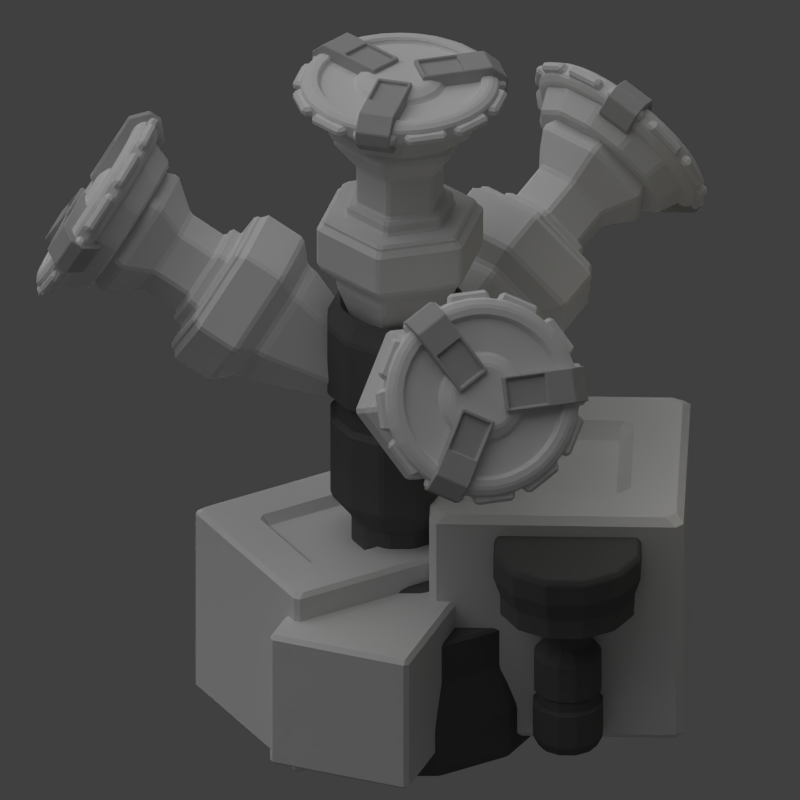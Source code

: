 # Source: small_shield_module.blend  (saved by Blender 2.69.0; exported with 4.5.12 LTS)
import bpy
from mathutils import Matrix  # noqa: F401  (used for matrix-valued properties, if any)

bpy.ops.wm.read_factory_settings(use_empty=True)
scene = bpy.context.scene
scene.name = 'Scene'

# ---- collections
col_collection_1 = bpy.data.collections.new('Collection 1'); scene.collection.children.link(col_collection_1)
col_group = bpy.data.collections.new('Group')  # instanced only; not linked into the scene

# ---- materials (node trees are filled in below, after node groups)
mat_material_002 = bpy.data.materials.new('Material.002')
mat_material_002.alpha_threshold = 0.0
mat_material_002.use_transparent_shadow = False
mat_material_002.diffuse_color = (0.1282, 0.1282, 0.1282, 1.0)
mat_material_002.roughness = 0.5
mat_material_002.line_color = (0.0, 0.0, 0.0, 1.0)
mat_material = bpy.data.materials.new('Material')
mat_material.alpha_threshold = 0.0
mat_material.use_transparent_shadow = False
mat_material.roughness = 0.5
mat_material.line_color = (0.0, 0.0, 0.0, 1.0)
mat_material_001 = bpy.data.materials.new('Material.001')
mat_material_001.alpha_threshold = 0.0
mat_material_001.use_transparent_shadow = False
mat_material_001.diffuse_color = (0.477, 0.477, 0.477, 1.0)
mat_material_001.roughness = 0.5
mat_material_001.line_color = (0.0, 0.0, 0.0, 1.0)

# ---- material node trees

# ---- world
world_world = bpy.data.worlds.new('World'); scene.world = world_world
world_world.color = (0.05088, 0.05088, 0.05088)
world_world.use_sun_shadow = False
world_world.sun_shadow_jitter_overblur = 0.0
world_world.cycles.sampling_method = 'MANUAL'
world_world.cycles.sample_map_resolution = 256

# ---- cameras
cam_camera = bpy.data.cameras.new('Camera')
cam_camera.type = 'ORTHO'
cam_camera.clip_end = 100.0
cam_camera.lens = 35.0
cam_camera.sensor_width = 32.0
cam_camera.sensor_height = 18.0
cam_camera.ortho_scale = 8.0
cam_camera.dof.focus_distance = 0.0
cam_camera.dof.aperture_fstop = 128.0

# ---- lights
light_lamp_001 = bpy.data.lights.new('Lamp.001', 'POINT')
light_lamp_001.color = (1.0, 0.1796, 0.1031)
light_lamp_001.transmission_factor = 0.0
light_lamp_001.cutoff_distance = 30.0
light_lamp_001.shadow_buffer_clip_start = 1.001
light_lamp_001.shadow_soft_size = 1.0
light_lamp_001.shadow_maximum_resolution = 0.006
light_lamp_001.use_absolute_resolution = True
light_lamp_001.cycles.use_multiple_importance_sampling = False
light_sun = bpy.data.lights.new('Sun', 'SUN')
light_sun.transmission_factor = 0.0
light_sun.angle = 1.571
light_sun.energy = 1.0
light_sun.shadow_buffer_clip_start = 0.5
light_sun.shadow_soft_size = 1.0
light_sun.shadow_cascade_max_distance = 1000.0
light_sun.cycles.use_multiple_importance_sampling = False
light_lamp = bpy.data.lights.new('Lamp', 'POINT')
light_lamp.color = (1.0, 0.9123, 0.6133)
light_lamp.transmission_factor = 0.0
light_lamp.cutoff_distance = 30.0
light_lamp.shadow_buffer_clip_start = 1.001
light_lamp.shadow_soft_size = 1.0
light_lamp.shadow_maximum_resolution = 0.006
light_lamp.use_absolute_resolution = True
light_lamp.cycles.use_multiple_importance_sampling = False

# ---- meshes
me_cylinder_004 = bpy.data.meshes.new('Cylinder.004')
me_cylinder_004.from_pydata([(0.0, 1.0, -0.04618), (0.0, 1.0, 1.0), (0.5, 0.866, -0.04618), (0.5, 0.866, 1.0), (0.866, 0.5, -0.04618), (0.866, 0.5, 1.0), (1.0, -4.371e-08, -0.04618), (1.0, -4.371e-08, 1.0), (0.866, -0.5, -0.04618), (0.866, -0.5, 1.0), (0.5, -0.866, -0.04618), (0.5, -0.866, 1.0), (1.51e-07, -1.0, -0.04618), (1.51e-07, -1.0, 1.0), (-0.5, -0.866, -0.04618), (-0.5, -0.866, 1.0), (-0.866, -0.5, -0.04618), (-0.866, -0.5, 1.0), (-1.0, -4.649e-07, -0.04618), (-1.0, -4.649e-07, 1.0), (-0.866, 0.5, -0.04618), (-0.866, 0.5, 1.0), (-0.5, 0.866, -0.04618), (-0.5, 0.866, 1.0), (9.022e-09, 0.84, 1.318), (0.42, 0.7274, 1.318), (0.7274, 0.42, 1.318), (0.84, -5.897e-08, 1.318), (0.7274, -0.42, 1.318), (0.42, -0.7274, 1.318), (1.359e-07, -0.84, 1.318), (-0.42, -0.7274, 1.318), (-0.7274, -0.42, 1.318), (-0.84, -4.128e-07, 1.318), (-0.7274, 0.42, 1.318), (-0.42, 0.7274, 1.318), (2.951e-09, 0.6268, 0.9823), (0.3134, 0.5428, 0.9823), (0.5428, 0.3134, 0.9823), (0.6268, -8.182e-08, 0.9823), (0.5428, -0.3134, 0.9823), (0.3134, -0.5428, 0.9823), (9.759e-08, -0.6268, 0.9823), (-0.3134, -0.5428, 0.9823), (-0.5428, -0.3134, 0.9823), (-0.6268, -3.458e-07, 0.9823), (-0.5428, 0.3134, 0.9823), (-0.3134, 0.5428, 0.9823), (-6.174e-09, 0.3064, 0.9823), (0.1532, 0.2654, 0.9823), (0.2654, 0.1532, 0.9823), (0.3064, -1.162e-07, 0.9823), (0.2654, -0.1532, 0.9823), (0.1532, -0.2654, 0.9823), (4.01e-08, -0.3064, 0.9823), (-0.1532, -0.2654, 0.9823), (-0.2654, -0.1532, 0.9823), (-0.3064, -2.452e-07, 0.9823), (-0.2654, 0.1532, 0.9823), (-0.1532, 0.2654, 0.9823), (-1.645e-08, 0.3064, 1.177), (0.1532, 0.2654, 1.177), (0.2654, 0.1532, 1.177), (0.3064, -1.162e-07, 1.177), (0.2654, -0.1532, 1.177), (0.1532, -0.2654, 1.177), (2.982e-08, -0.3064, 1.177), (-0.1532, -0.2654, 1.177), (-0.2654, -0.1532, 1.177), (-0.3064, -2.452e-07, 1.177), (-0.2654, 0.1532, 1.177), (-0.1532, 0.2654, 1.177), (-1.153e-09, 0.8839, -0.04618), (0.442, 0.7655, -0.04618), (0.7655, 0.442, -0.04618), (0.8839, -5.478e-08, -0.04618), (0.7655, -0.442, -0.04618), (0.442, -0.7655, -0.04618), (1.323e-07, -0.8839, -0.04618), (-0.442, -0.7655, -0.04618), (-0.7655, -0.442, -0.04618), (-0.8839, -4.271e-07, -0.04618), (-0.7655, 0.442, -0.04618), (-0.442, 0.7655, -0.04618), (-1.743e-09, 0.8839, -0.4171), (0.442, 0.7655, -0.4171), (0.7655, 0.442, -0.4171), (0.8839, -5.478e-08, -0.4171), (0.7655, -0.442, -0.4171), (0.442, -0.7655, -0.4171), (1.317e-07, -0.8839, -0.4171), (-0.442, -0.7655, -0.4171), (-0.7655, -0.442, -0.4171), (-0.8839, -4.271e-07, -0.4171), (-0.7655, 0.442, -0.4171), (-0.442, 0.7655, -0.4171), (4.26e-10, 0.9589, -0.4171), (0.4794, 0.8304, -0.4171), (0.8304, 0.4794, -0.4171), (0.9589, -4.637e-08, -0.4171), (0.8304, -0.4794, -0.4171), (0.4794, -0.8304, -0.4171), (1.452e-07, -0.9589, -0.4171), (-0.4794, -0.8304, -0.4171), (-0.8304, -0.4794, -0.4171), (-0.9589, -4.502e-07, -0.4171), (-0.8304, 0.4794, -0.4171), (-0.4794, 0.8304, -0.4171), (-5.776e-09, 0.9589, -1.565), (0.4794, 0.8304, -1.565), (0.8304, 0.4794, -1.565), (0.9589, -4.637e-08, -1.565), (0.8304, -0.4794, -1.565), (0.4794, -0.8304, -1.565), (1.39e-07, -0.9589, -1.565), (-0.4794, -0.8304, -1.565), (-0.8304, -0.4794, -1.565), (-0.9589, -4.502e-07, -1.565), (-0.8304, 0.4794, -1.565), (-0.4794, 0.8304, -1.565), (-2.273e-08, 0.6676, -1.936), (0.3338, 0.5782, -1.936), (0.5782, 0.3338, -1.936), (0.6676, -7.604e-08, -1.936), (0.5782, -0.3338, -1.936), (0.3338, -0.5782, -1.936), (7.808e-08, -0.6676, -1.936), (-0.3338, -0.5782, -1.936), (-0.5782, -0.3338, -1.936), (-0.6676, -3.572e-07, -1.936), (-0.5782, 0.3338, -1.936), (-0.3338, 0.5782, -1.936), (-2.273e-08, 0.6676, -2.519), (0.3338, 0.5782, -2.519), (0.5782, 0.3338, -2.519), (0.6676, -7.604e-08, -2.519), (0.5782, -0.3338, -2.519), (0.3338, -0.5782, -2.519), (7.808e-08, -0.6676, -2.519), (-0.3338, -0.5782, -2.519), (-0.5782, -0.3338, -2.519), (-0.6676, -3.572e-07, -2.519), (-0.5782, 0.3338, -2.519), (-0.3338, 0.5782, -2.519), (-1.436e-08, 1.131, -2.519), (0.5657, 0.9798, -2.519), (0.9798, 0.5657, -2.519), (1.131, -3.225e-08, -2.519), (0.9798, -0.5657, -2.519), (0.5657, -0.9798, -2.519), (1.565e-07, -1.131, -2.519), (-0.5657, -0.9798, -2.519), (-0.9798, -0.5657, -2.519), (-1.131, -5.088e-07, -2.519), (-0.9798, 0.5657, -2.519), (-0.5657, 0.9798, -2.519), (6.214e-09, 1.292, -2.749), (0.6458, 1.119, -2.749), (1.119, 0.6458, -2.749), (1.292, -1.781e-08, -2.749), (1.119, -0.6458, -2.749), (0.6458, -1.119, -2.749), (2.013e-07, -1.292, -2.749), (-0.6458, -1.119, -2.749), (-1.119, -0.6458, -2.749), (-1.292, -5.619e-07, -2.749), (-1.119, 0.6458, -2.749), (-0.6458, 1.119, -2.749), (7.453e-10, 1.292, -2.978), (0.6458, 1.119, -2.978), (1.119, 0.6458, -2.978), (1.292, -1.781e-08, -2.978), (1.119, -0.6458, -2.978), (0.6458, -1.119, -2.978), (1.958e-07, -1.292, -2.978), (-0.6458, -1.119, -2.978), (-1.119, -0.6458, -2.978), (-1.292, -5.619e-07, -2.978), (-1.119, 0.6458, -2.978), (-0.6458, 1.119, -2.978), (2.735e-08, 1.912, -2.978), (0.9561, 1.656, -2.978), (1.656, 0.9561, -2.978), (1.912, 3.567e-08, -2.978), (1.656, -0.9561, -2.978), (0.9561, -1.656, -2.978), (3.161e-07, -1.912, -2.978), (-0.9561, -1.656, -2.978), (-1.656, -0.9561, -2.978), (-1.912, -7.698e-07, -2.978), (-1.656, 0.9561, -2.978), (-0.9561, 1.656, -2.978), (2.735e-08, 1.912, -3.579), (0.9561, 1.656, -3.579), (1.656, 0.9561, -3.579), (1.912, 3.567e-08, -3.579), (1.656, -0.9561, -3.579), (0.9561, -1.656, -3.579), (3.161e-07, -1.912, -3.579), (-0.9561, -1.656, -3.579), (-1.656, -0.9561, -3.579), (-1.912, -7.698e-07, -3.579), (-1.656, 0.9561, -3.579), (-0.9561, 1.656, -3.579), (-1.48e-08, 2.108, -4.162), (1.054, 1.826, -4.162), (1.826, 1.054, -4.162), (2.108, 5.053e-08, -4.162), (1.826, -1.054, -4.162), (1.054, -1.826, -4.162), (3.035e-07, -2.108, -4.162), (-1.054, -1.826, -4.162), (-1.826, -1.054, -4.162), (-2.108, -8.375e-07, -4.162), (-1.826, 1.054, -4.162), (-1.054, 1.826, -4.162), (-1.48e-08, 2.108, -4.78), (1.054, 1.826, -4.78), (1.826, 1.054, -4.78), (2.108, 5.053e-08, -4.78), (1.826, -1.054, -4.78), (1.054, -1.826, -4.78), (3.035e-07, -2.108, -4.78), (-1.054, -1.826, -4.78), (-1.826, -1.054, -4.78), (-2.108, -8.375e-07, -4.78), (-1.826, 1.054, -4.78), (-1.054, 1.826, -4.78), (-4.158e-08, 2.004, -4.939), (1.002, 1.736, -4.939), (1.736, 1.002, -4.939), (2.004, 4.166e-08, -4.939), (1.736, -1.002, -4.939), (1.002, -1.736, -4.939), (2.61e-07, -2.004, -4.939), (-1.002, -1.736, -4.939), (-1.736, -1.002, -4.939), (-2.004, -8.025e-07, -4.939), (-1.736, 1.002, -4.939), (-1.002, 1.736, -4.939)], [], [(0, 1, 3, 2), (2, 3, 5, 4), (4, 5, 7, 6), (6, 7, 9, 8), (8, 9, 11, 10), (10, 11, 13, 12), (12, 13, 15, 14), (14, 15, 17, 16), (16, 17, 19, 18), (18, 19, 21, 20), (1, 23, 35, 24), (22, 23, 1, 0), (20, 21, 23, 22), (22, 0, 72, 83), (24, 35, 47, 36), (23, 21, 34, 35), (21, 19, 33, 34), (19, 17, 32, 33), (17, 15, 31, 32), (15, 13, 30, 31), (13, 11, 29, 30), (11, 9, 28, 29), (9, 7, 27, 28), (7, 5, 26, 27), (5, 3, 25, 26), (3, 1, 24, 25), (36, 47, 59, 48), (35, 34, 46, 47), (34, 33, 45, 46), (33, 32, 44, 45), (32, 31, 43, 44), (31, 30, 42, 43), (30, 29, 41, 42), (29, 28, 40, 41), (28, 27, 39, 40), (27, 26, 38, 39), (26, 25, 37, 38), (25, 24, 36, 37), (48, 59, 71, 60), (47, 46, 58, 59), (46, 45, 57, 58), (45, 44, 56, 57), (44, 43, 55, 56), (43, 42, 54, 55), (42, 41, 53, 54), (41, 40, 52, 53), (40, 39, 51, 52), (39, 38, 50, 51), (38, 37, 49, 50), (37, 36, 48, 49), (61, 60, 71, 70, 69, 68, 67, 66, 65, 64, 63, 62), (59, 58, 70, 71), (58, 57, 69, 70), (57, 56, 68, 69), (56, 55, 67, 68), (55, 54, 66, 67), (54, 53, 65, 66), (53, 52, 64, 65), (52, 51, 63, 64), (51, 50, 62, 63), (50, 49, 61, 62), (49, 48, 60, 61), (83, 72, 84, 95), (20, 22, 83, 82), (18, 20, 82, 81), (16, 18, 81, 80), (14, 16, 80, 79), (12, 14, 79, 78), (10, 12, 78, 77), (8, 10, 77, 76), (6, 8, 76, 75), (4, 6, 75, 74), (2, 4, 74, 73), (0, 2, 73, 72), (95, 84, 96, 107), (82, 83, 95, 94), (81, 82, 94, 93), (80, 81, 93, 92), (79, 80, 92, 91), (78, 79, 91, 90), (77, 78, 90, 89), (76, 77, 89, 88), (75, 76, 88, 87), (74, 75, 87, 86), (73, 74, 86, 85), (72, 73, 85, 84), (107, 96, 108, 119), (94, 95, 107, 106), (93, 94, 106, 105), (92, 93, 105, 104), (91, 92, 104, 103), (90, 91, 103, 102), (89, 90, 102, 101), (88, 89, 101, 100), (87, 88, 100, 99), (86, 87, 99, 98), (85, 86, 98, 97), (84, 85, 97, 96), (119, 108, 120, 131), (106, 107, 119, 118), (105, 106, 118, 117), (104, 105, 117, 116), (103, 104, 116, 115), (102, 103, 115, 114), (101, 102, 114, 113), (100, 101, 113, 112), (99, 100, 112, 111), (98, 99, 111, 110), (97, 98, 110, 109), (96, 97, 109, 108), (131, 120, 132, 143), (118, 119, 131, 130), (117, 118, 130, 129), (116, 117, 129, 128), (115, 116, 128, 127), (114, 115, 127, 126), (113, 114, 126, 125), (112, 113, 125, 124), (111, 112, 124, 123), (110, 111, 123, 122), (109, 110, 122, 121), (108, 109, 121, 120), (143, 132, 144, 155), (130, 131, 143, 142), (129, 130, 142, 141), (128, 129, 141, 140), (127, 128, 140, 139), (126, 127, 139, 138), (125, 126, 138, 137), (124, 125, 137, 136), (123, 124, 136, 135), (122, 123, 135, 134), (121, 122, 134, 133), (120, 121, 133, 132), (155, 144, 156, 167), (142, 143, 155, 154), (141, 142, 154, 153), (140, 141, 153, 152), (139, 140, 152, 151), (138, 139, 151, 150), (137, 138, 150, 149), (136, 137, 149, 148), (135, 136, 148, 147), (134, 135, 147, 146), (133, 134, 146, 145), (132, 133, 145, 144), (167, 156, 168, 179), (154, 155, 167, 166), (153, 154, 166, 165), (152, 153, 165, 164), (151, 152, 164, 163), (150, 151, 163, 162), (149, 150, 162, 161), (148, 149, 161, 160), (147, 148, 160, 159), (146, 147, 159, 158), (145, 146, 158, 157), (144, 145, 157, 156), (179, 168, 180, 191), (166, 167, 179, 178), (165, 166, 178, 177), (164, 165, 177, 176), (163, 164, 176, 175), (162, 163, 175, 174), (161, 162, 174, 173), (160, 161, 173, 172), (159, 160, 172, 171), (158, 159, 171, 170), (157, 158, 170, 169), (156, 157, 169, 168), (191, 180, 192, 203), (178, 179, 191, 190), (177, 178, 190, 189), (176, 177, 189, 188), (175, 176, 188, 187), (174, 175, 187, 186), (173, 174, 186, 185), (172, 173, 185, 184), (171, 172, 184, 183), (170, 171, 183, 182), (169, 170, 182, 181), (168, 169, 181, 180), (203, 192, 204, 215), (190, 191, 203, 202), (189, 190, 202, 201), (188, 189, 201, 200), (187, 188, 200, 199), (186, 187, 199, 198), (185, 186, 198, 197), (184, 185, 197, 196), (183, 184, 196, 195), (182, 183, 195, 194), (181, 182, 194, 193), (180, 181, 193, 192), (215, 204, 216, 227), (202, 203, 215, 214), (201, 202, 214, 213), (200, 201, 213, 212), (199, 200, 212, 211), (198, 199, 211, 210), (197, 198, 210, 209), (196, 197, 209, 208), (195, 196, 208, 207), (194, 195, 207, 206), (193, 194, 206, 205), (192, 193, 205, 204), (227, 216, 228, 239), (214, 215, 227, 226), (213, 214, 226, 225), (212, 213, 225, 224), (211, 212, 224, 223), (210, 211, 223, 222), (209, 210, 222, 221), (208, 209, 221, 220), (207, 208, 220, 219), (206, 207, 219, 218), (205, 206, 218, 217), (204, 205, 217, 216), (228, 229, 230, 231, 232, 233, 234, 235, 236, 237, 238, 239), (226, 227, 239, 238), (225, 226, 238, 237), (224, 225, 237, 236), (223, 224, 236, 235), (222, 223, 235, 234), (221, 222, 234, 233), (220, 221, 233, 232), (219, 220, 232, 231), (218, 219, 231, 230), (217, 218, 230, 229), (216, 217, 229, 228)])
me_cylinder_004.materials.append(mat_material_002)
me_cylinder_004.use_remesh_preserve_volume = False
me_cylinder_004.use_remesh_preserve_attributes = False
me_cylinder_004.use_mirror_vertex_groups = False
me_cylinder_004.update()
me_cube_007 = bpy.data.meshes.new('Cube.007')
me_cube_007.from_pydata([(-0.5085, -0.9178, -3.288), (1.343, 0.8264, -3.288), (3.087, -1.025, -3.288), (1.236, -2.769, -3.288), (-0.5085, -0.9178, -0.7439), (1.343, 0.8264, -0.7439), (3.087, -1.025, -0.7439), (1.236, -2.769, -0.7439), (0.3673, -0.9439, -0.7439), (1.317, -0.04938, -0.7439), (2.212, -0.999, -0.7439), (1.262, -1.894, -0.7439), (0.3673, -0.9439, -0.8919), (1.317, -0.04938, -0.8919), (2.212, -0.999, -0.8919), (1.262, -1.894, -0.8919)], [], [(4, 5, 1, 0), (5, 6, 2, 1), (6, 7, 3, 2), (7, 4, 0, 3), (0, 1, 2, 3), (4, 7, 11, 8), (8, 11, 15, 12), (7, 6, 10, 11), (6, 5, 9, 10), (5, 4, 8, 9), (15, 14, 13, 12), (11, 10, 14, 15), (10, 9, 13, 14), (9, 8, 12, 13)])
me_cube_007.materials.append(mat_material)
me_cube_007.use_remesh_preserve_volume = False
me_cube_007.use_remesh_preserve_attributes = False
me_cube_007.use_mirror_vertex_groups = False
me_cube_007.update()
me_cube_006 = bpy.data.meshes.new('Cube.006')
me_cube_006.from_pydata([(-1.531, -1.637, -2.936), (-2.131, -0.2703, -2.936), (-0.7649, 0.3294, -2.936), (-0.1651, -1.037, -2.936), (-1.531, -1.637, -1.444), (-2.131, -0.2703, -1.444), (-0.7649, 0.3294, -1.444), (-0.1651, -1.037, -1.444), (-1.752, -0.2847, -3.202), (-1.22, 1.702, -3.202), (0.7671, 1.169, -3.202), (0.2341, -0.8177, -3.202), (-1.752, -0.2847, -1.145), (-1.22, 1.702, -1.145), (0.7671, 1.169, -1.145), (0.2341, -0.8177, -1.145), (-1.128, 0.07559, -1.145), (-0.8592, 1.077, -1.145), (0.1425, 0.8086, -1.145), (-0.1262, -0.1931, -1.145), (-1.128, 0.07559, -1.234), (-0.8592, 1.077, -1.234), (0.1425, 0.8086, -1.234), (-0.1262, -0.1931, -1.234)], [], [(4, 5, 1, 0), (5, 6, 2, 1), (6, 7, 3, 2), (7, 4, 0, 3), (0, 1, 2, 3), (7, 6, 5, 4), (12, 13, 9, 8), (13, 14, 10, 9), (14, 15, 11, 10), (15, 12, 8, 11), (8, 9, 10, 11), (12, 15, 19, 16), (16, 19, 23, 20), (15, 14, 18, 19), (14, 13, 17, 18), (13, 12, 16, 17), (23, 22, 21, 20), (19, 18, 22, 23), (18, 17, 21, 22), (17, 16, 20, 21)])
me_cube_006.materials.append(mat_material)
me_cube_006.use_remesh_preserve_volume = False
me_cube_006.use_remesh_preserve_attributes = False
me_cube_006.use_mirror_vertex_groups = False
me_cube_006.update()
me_cylinder_002 = bpy.data.meshes.new('Cylinder.002')
me_cylinder_002.from_pydata([(0.0, 0.7121, -0.5153), (0.0, 0.6277, -0.3127), (0.6167, 0.3561, -0.5153), (0.5436, 0.3139, -0.3127), (0.6167, -0.3561, -0.5153), (0.5436, -0.3139, -0.3127), (-6.225e-08, -0.7121, -0.5153), (-5.488e-08, -0.6277, -0.3127), (-0.6167, -0.3561, -0.5153), (-0.5436, -0.3139, -0.3127), (-0.6167, 0.3561, -0.5153), (-0.5436, 0.3139, -0.3127), (-7.071e-09, 0.4587, -0.8322), (0.3972, 0.2293, -0.8322), (0.3972, -0.2293, -0.8322), (-4.717e-08, -0.4587, -0.8322), (-0.3972, -0.2293, -0.8322), (-0.3972, 0.2293, -0.8322), (-7.071e-09, 0.4587, -1.251), (0.3972, 0.2293, -1.251), (0.3972, -0.2293, -1.251), (-4.717e-08, -0.4587, -1.251), (-0.3972, -0.2293, -1.251), (-0.3972, 0.2293, -1.251), (1.729e-10, 0.5604, -1.251), (0.4853, 0.2802, -1.251), (0.4853, -0.2802, -1.251), (-4.882e-08, -0.5604, -1.251), (-0.4853, -0.2802, -1.251), (-0.4853, 0.2802, -1.251), (9.881e-09, 0.5604, -1.384), (0.4853, 0.2802, -1.384), (0.4853, -0.2802, -1.384), (-3.911e-08, -0.5604, -1.384), (-0.4853, -0.2802, -1.384), (-0.4853, 0.2802, -1.384), (3.571e-08, 0.8034, -1.384), (0.6957, 0.4017, -1.384), (0.6957, -0.4017, -1.384), (-3.453e-08, -0.8034, -1.384), (-0.6957, -0.4017, -1.384), (-0.6957, 0.4017, -1.384), (2.408e-08, 0.8034, -1.466), (0.6957, 0.4017, -1.466), (0.6957, -0.4017, -1.466), (-4.615e-08, -0.8034, -1.466), (-0.6957, -0.4017, -1.466), (-0.6957, 0.4017, -1.466), (2.931e-08, 0.8692, -1.466), (0.7528, 0.4346, -1.466), (0.7528, -0.4346, -1.466), (-4.668e-08, -0.8692, -1.466), (-0.7528, -0.4346, -1.466), (-0.7528, 0.4346, -1.466), (5.662e-08, 0.8692, -1.916), (0.7528, 0.4346, -1.916), (0.7528, -0.4346, -1.916), (-1.937e-08, -0.8692, -1.916), (-0.7528, -0.4346, -1.916), (-0.7528, 0.4346, -1.916), (4.251e-08, 0.6648, -2.1), (0.5758, 0.3324, -2.1), (0.5758, -0.3324, -2.1), (-1.561e-08, -0.6648, -2.1), (-0.5758, -0.3324, -2.1), (-0.5758, 0.3324, -2.1), (5.1e-08, 0.6648, -2.181), (0.5758, 0.3324, -2.181), (0.5758, -0.3324, -2.181), (-7.123e-09, -0.6648, -2.181), (-0.5758, -0.3324, -2.181), (-0.5758, 0.3324, -2.181), (-5.455e-09, 0.2512, -3.285), (0.2175, 0.1256, -3.285), (0.2175, -0.1256, -3.285), (-2.741e-08, -0.2512, -3.285), (-0.2175, -0.1256, -3.285), (-0.2175, 0.1256, -3.285)], [], [(0, 1, 3, 2), (2, 3, 5, 4), (4, 5, 7, 6), (6, 7, 9, 8), (3, 1, 11, 9, 7, 5), (10, 11, 1, 0), (8, 9, 11, 10), (10, 0, 12, 17), (17, 12, 18, 23), (8, 10, 17, 16), (6, 8, 16, 15), (4, 6, 15, 14), (2, 4, 14, 13), (0, 2, 13, 12), (23, 18, 24, 29), (16, 17, 23, 22), (15, 16, 22, 21), (14, 15, 21, 20), (13, 14, 20, 19), (12, 13, 19, 18), (29, 24, 30, 35), (22, 23, 29, 28), (21, 22, 28, 27), (20, 21, 27, 26), (19, 20, 26, 25), (18, 19, 25, 24), (35, 30, 36, 41), (28, 29, 35, 34), (27, 28, 34, 33), (26, 27, 33, 32), (25, 26, 32, 31), (24, 25, 31, 30), (41, 36, 42, 47), (34, 35, 41, 40), (33, 34, 40, 39), (32, 33, 39, 38), (31, 32, 38, 37), (30, 31, 37, 36), (47, 42, 48, 53), (40, 41, 47, 46), (39, 40, 46, 45), (38, 39, 45, 44), (37, 38, 44, 43), (36, 37, 43, 42), (53, 48, 54, 59), (46, 47, 53, 52), (45, 46, 52, 51), (44, 45, 51, 50), (43, 44, 50, 49), (42, 43, 49, 48), (59, 54, 60, 65), (52, 53, 59, 58), (51, 52, 58, 57), (50, 51, 57, 56), (49, 50, 56, 55), (48, 49, 55, 54), (65, 60, 66, 71), (58, 59, 65, 64), (57, 58, 64, 63), (56, 57, 63, 62), (55, 56, 62, 61), (54, 55, 61, 60), (71, 66, 72, 77), (64, 65, 71, 70), (63, 64, 70, 69), (62, 63, 69, 68), (61, 62, 68, 67), (60, 61, 67, 66), (72, 73, 74, 75, 76, 77), (70, 71, 77, 76), (69, 70, 76, 75), (68, 69, 75, 74), (67, 68, 74, 73), (66, 67, 73, 72)])
me_cylinder_002.use_remesh_preserve_volume = False
me_cylinder_002.use_remesh_preserve_attributes = False
me_cylinder_002.use_mirror_vertex_groups = False
me_cylinder_002.update()
me_cylinder_001 = bpy.data.meshes.new('Cylinder.001')
me_cylinder_001.from_pydata([(-2.426e-09, 0.9186, -0.05766), (-2.426e-09, 0.9186, 0.05766), (0.4593, 0.7955, -0.05766), (0.4593, 0.7955, 0.05766), (0.7955, 0.4593, -0.05766), (0.7955, 0.4593, 0.05766), (0.9186, -5.148e-08, -0.05766), (0.9186, -5.148e-08, 0.05766), (0.7955, -0.4593, -0.05766), (0.7955, -0.4593, 0.05766), (0.4593, -0.7955, -0.05766), (0.4593, -0.7955, 0.05766), (1.363e-07, -0.9186, -0.05766), (1.363e-07, -0.9186, 0.05766), (-0.4593, -0.7955, -0.05766), (-0.4593, -0.7955, 0.05766), (-0.7955, -0.4593, -0.05766), (-0.7955, -0.4593, 0.05766), (-0.9186, -4.384e-07, -0.05766), (-0.9186, -4.384e-07, 0.05766), (-0.7955, 0.4593, -0.05766), (-0.7955, 0.4593, 0.05766), (-0.4593, 0.7955, -0.05766), (-0.4593, 0.7955, 0.05766), (0.0821, 1.08, -0.06226), (0.0821, 1.08, 0.03488), (0.469, 0.9765, 0.03488), (0.469, 0.9765, -0.06226), (0.6112, 0.8944, -0.06226), (0.6112, 0.8944, 0.03488), (0.8944, 0.6112, 0.03488), (0.8944, 0.6112, -0.06226), (0.9765, 0.469, -0.06226), (0.9765, 0.469, 0.03488), (1.08, 0.0821, 0.03488), (1.08, 0.0821, -0.06226), (1.08, -0.0821, -0.06226), (1.08, -0.0821, 0.03488), (0.9765, -0.469, 0.03488), (0.9765, -0.469, -0.06226), (0.8944, -0.6112, -0.06226), (0.8944, -0.6112, 0.03488), (0.6112, -0.8944, 0.03488), (0.6112, -0.8944, -0.06226), (0.469, -0.9765, -0.06226), (0.469, -0.9765, 0.03488), (0.0821, -1.08, 0.03488), (0.0821, -1.08, -0.06226), (-0.0821, -1.08, -0.06226), (-0.0821, -1.08, 0.03488), (-0.469, -0.9765, 0.03488), (-0.469, -0.9765, -0.06226), (-0.6112, -0.8944, -0.06226), (-0.6112, -0.8944, 0.03488), (-0.8944, -0.6112, 0.03488), (-0.8944, -0.6112, -0.06226), (-0.9765, -0.469, -0.06226), (-0.9765, -0.469, 0.03488), (-1.08, -0.0821, 0.03488), (-1.08, -0.0821, -0.06226), (-1.08, 0.0821, -0.06226), (-1.08, 0.0821, 0.03488), (-0.9765, 0.469, 0.03488), (-0.9765, 0.469, -0.06226), (-0.469, 0.9765, -0.06226), (-0.469, 0.9765, 0.03488), (-0.0821, 1.08, 0.03488), (-0.0821, 1.08, -0.06226), (-0.8944, 0.6112, -0.06226), (-0.8944, 0.6112, 0.03488), (-0.6112, 0.8944, 0.03488), (-0.6112, 0.8944, -0.06226), (-9.088e-09, 0.7738, -0.3795), (0.3869, 0.6701, -0.3795), (0.6701, 0.3869, -0.3795), (0.7738, -7.17e-08, -0.3795), (0.6701, -0.3869, -0.3795), (0.3869, -0.6701, -0.3795), (1.078e-07, -0.7738, -0.3795), (-0.3869, -0.6701, -0.3795), (-0.6701, -0.3869, -0.3795), (-0.7738, -3.976e-07, -0.3795), (-0.6701, 0.3869, -0.3795), (-0.3869, 0.6701, -0.3795)], [], [(3, 1, 23, 21, 19, 17, 15, 13, 11, 9, 7, 5), (24, 25, 26, 27), (1, 25, 24, 0), (3, 26, 25, 1), (2, 27, 26, 3), (0, 24, 27, 2), (28, 29, 30, 31), (3, 29, 28, 2), (5, 30, 29, 3), (4, 31, 30, 5), (2, 28, 31, 4), (32, 33, 34, 35), (5, 33, 32, 4), (7, 34, 33, 5), (6, 35, 34, 7), (4, 32, 35, 6), (36, 37, 38, 39), (7, 37, 36, 6), (9, 38, 37, 7), (8, 39, 38, 9), (6, 36, 39, 8), (40, 41, 42, 43), (9, 41, 40, 8), (11, 42, 41, 9), (10, 43, 42, 11), (8, 40, 43, 10), (44, 45, 46, 47), (11, 45, 44, 10), (13, 46, 45, 11), (12, 47, 46, 13), (10, 44, 47, 12), (48, 49, 50, 51), (13, 49, 48, 12), (15, 50, 49, 13), (14, 51, 50, 15), (12, 48, 51, 14), (52, 53, 54, 55), (15, 53, 52, 14), (17, 54, 53, 15), (16, 55, 54, 17), (14, 52, 55, 16), (56, 57, 58, 59), (17, 57, 56, 16), (19, 58, 57, 17), (18, 59, 58, 19), (16, 56, 59, 18), (60, 61, 62, 63), (19, 61, 60, 18), (21, 62, 61, 19), (20, 63, 62, 21), (18, 60, 63, 20), (64, 65, 66, 67), (23, 65, 64, 22), (1, 66, 65, 23), (0, 67, 66, 1), (22, 64, 67, 0), (68, 69, 70, 71), (21, 69, 68, 20), (23, 70, 69, 21), (22, 71, 70, 23), (20, 68, 71, 22), (72, 73, 74, 75, 76, 77, 78, 79, 80, 81, 82, 83), (2, 73, 72, 0), (4, 74, 73, 2), (6, 75, 74, 4), (8, 76, 75, 6), (10, 77, 76, 8), (12, 78, 77, 10), (14, 79, 78, 12), (16, 80, 79, 14), (18, 81, 80, 16), (20, 82, 81, 18), (22, 83, 82, 20), (0, 72, 83, 22)])
me_cylinder_001.use_remesh_preserve_volume = False
me_cylinder_001.use_remesh_preserve_attributes = False
me_cylinder_001.use_mirror_vertex_groups = False
me_cylinder_001.update()
me_cube_005 = bpy.data.meshes.new('Cube.005')
me_cube_005.from_pydata([(-0.1786, 0.1914, -0.2146), (-0.1786, 0.6672, -0.2146), (0.1786, 0.6672, -0.2146), (0.1786, 0.1914, -0.2146), (-0.1786, 0.1914, 0.2146), (-0.1786, 0.6672, 0.2146), (0.1786, 0.6672, 0.2146), (0.1786, 0.1914, 0.2146), (-0.1786, 0.9125, -0.2146), (0.1786, 0.9125, -0.2146), (-0.1786, 0.9125, 0.2146), (0.1786, 0.9125, 0.2146), (-0.1786, 1.072, -0.07161), (0.1786, 1.072, -0.07161), (-0.1786, 1.072, 0.07161), (0.1786, 1.072, 0.07161), (-0.1485, 0.2315, 0.2146), (-0.1485, 0.6271, 0.2146), (0.1485, 0.6271, 0.2146), (0.1485, 0.2315, 0.2146), (-0.1485, 0.2315, 0.1745), (-0.1485, 0.6271, 0.1745), (0.1485, 0.6271, 0.1745), (0.1485, 0.2315, 0.1745)], [], [(4, 5, 1, 0), (2, 1, 8, 9), (6, 7, 3, 2), (7, 4, 0, 3), (0, 1, 2, 3), (4, 7, 19, 16), (9, 8, 12, 13), (6, 2, 9, 11), (5, 6, 11, 10), (1, 5, 10, 8), (14, 15, 13, 12), (11, 9, 13, 15), (10, 11, 15, 14), (8, 10, 14, 12), (16, 19, 23, 20), (7, 6, 18, 19), (6, 5, 17, 18), (5, 4, 16, 17), (23, 22, 21, 20), (19, 18, 22, 23), (18, 17, 21, 22), (17, 16, 20, 21)])
me_cube_005.materials.append(mat_material_001)
me_cube_005.use_remesh_preserve_volume = False
me_cube_005.use_remesh_preserve_attributes = False
me_cube_005.use_mirror_vertex_groups = False
me_cube_005.update()
me_cube_004 = bpy.data.meshes.new('Cube.004')
me_cube_004.from_pydata([(-0.1786, 0.1914, -0.2146), (-0.1786, 0.6672, -0.2146), (0.1786, 0.6672, -0.2146), (0.1786, 0.1914, -0.2146), (-0.1786, 0.1914, 0.2146), (-0.1786, 0.6672, 0.2146), (0.1786, 0.6672, 0.2146), (0.1786, 0.1914, 0.2146), (-0.1786, 0.9125, -0.2146), (0.1786, 0.9125, -0.2146), (-0.1786, 0.9125, 0.2146), (0.1786, 0.9125, 0.2146), (-0.1786, 1.072, -0.07161), (0.1786, 1.072, -0.07161), (-0.1786, 1.072, 0.07161), (0.1786, 1.072, 0.07161), (-0.1485, 0.2315, 0.2146), (-0.1485, 0.6271, 0.2146), (0.1485, 0.6271, 0.2146), (0.1485, 0.2315, 0.2146), (-0.1485, 0.2315, 0.1745), (-0.1485, 0.6271, 0.1745), (0.1485, 0.6271, 0.1745), (0.1485, 0.2315, 0.1745)], [], [(4, 5, 1, 0), (2, 1, 8, 9), (6, 7, 3, 2), (7, 4, 0, 3), (0, 1, 2, 3), (4, 7, 19, 16), (9, 8, 12, 13), (6, 2, 9, 11), (5, 6, 11, 10), (1, 5, 10, 8), (14, 15, 13, 12), (11, 9, 13, 15), (10, 11, 15, 14), (8, 10, 14, 12), (16, 19, 23, 20), (7, 6, 18, 19), (6, 5, 17, 18), (5, 4, 16, 17), (23, 22, 21, 20), (19, 18, 22, 23), (18, 17, 21, 22), (17, 16, 20, 21)])
me_cube_004.materials.append(mat_material_001)
me_cube_004.use_remesh_preserve_volume = False
me_cube_004.use_remesh_preserve_attributes = False
me_cube_004.use_mirror_vertex_groups = False
me_cube_004.update()
me_cube_001 = bpy.data.meshes.new('Cube.001')
me_cube_001.from_pydata([(-0.1786, 0.1914, -0.2146), (-0.1786, 0.6672, -0.2146), (0.1786, 0.6672, -0.2146), (0.1786, 0.1914, -0.2146), (-0.1786, 0.1914, 0.2146), (-0.1786, 0.6672, 0.2146), (0.1786, 0.6672, 0.2146), (0.1786, 0.1914, 0.2146), (-0.1786, 0.9125, -0.2146), (0.1786, 0.9125, -0.2146), (-0.1786, 0.9125, 0.2146), (0.1786, 0.9125, 0.2146), (-0.1786, 1.072, -0.07161), (0.1786, 1.072, -0.07161), (-0.1786, 1.072, 0.07161), (0.1786, 1.072, 0.07161), (-0.1485, 0.2315, 0.2146), (-0.1485, 0.6271, 0.2146), (0.1485, 0.6271, 0.2146), (0.1485, 0.2315, 0.2146), (-0.1485, 0.2315, 0.1745), (-0.1485, 0.6271, 0.1745), (0.1485, 0.6271, 0.1745), (0.1485, 0.2315, 0.1745)], [], [(4, 5, 1, 0), (2, 1, 8, 9), (6, 7, 3, 2), (7, 4, 0, 3), (0, 1, 2, 3), (4, 7, 19, 16), (9, 8, 12, 13), (6, 2, 9, 11), (5, 6, 11, 10), (1, 5, 10, 8), (14, 15, 13, 12), (11, 9, 13, 15), (10, 11, 15, 14), (8, 10, 14, 12), (16, 19, 23, 20), (7, 6, 18, 19), (6, 5, 17, 18), (5, 4, 16, 17), (23, 22, 21, 20), (19, 18, 22, 23), (18, 17, 21, 22), (17, 16, 20, 21)])
me_cube_001.materials.append(mat_material_001)
me_cube_001.use_remesh_preserve_volume = False
me_cube_001.use_remesh_preserve_attributes = False
me_cube_001.use_mirror_vertex_groups = False
me_cube_001.update()
me_cylinder = bpy.data.meshes.new('Cylinder')
me_cylinder.from_pydata([(0.0, 1.0, -0.07436), (0.0, 1.0, 0.07436), (0.1951, 0.9808, -0.07436), (0.1951, 0.9808, 0.07436), (0.3827, 0.9239, -0.07436), (0.3827, 0.9239, 0.07436), (0.5556, 0.8315, -0.07436), (0.5556, 0.8315, 0.07436), (0.7071, 0.7071, -0.07436), (0.7071, 0.7071, 0.07436), (0.8315, 0.5556, -0.07436), (0.8315, 0.5556, 0.07436), (0.9239, 0.3827, -0.07436), (0.9239, 0.3827, 0.07436), (0.9808, 0.1951, -0.07436), (0.9808, 0.1951, 0.07436), (1.0, 7.55e-08, -0.07436), (1.0, 7.55e-08, 0.07436), (0.9808, -0.1951, -0.07436), (0.9808, -0.1951, 0.07436), (0.9239, -0.3827, -0.07436), (0.9239, -0.3827, 0.07436), (0.8315, -0.5556, -0.07436), (0.8315, -0.5556, 0.07436), (0.7071, -0.7071, -0.07436), (0.7071, -0.7071, 0.07436), (0.5556, -0.8315, -0.07436), (0.5556, -0.8315, 0.07436), (0.3827, -0.9239, -0.07436), (0.3827, -0.9239, 0.07436), (0.1951, -0.9808, -0.07436), (0.1951, -0.9808, 0.07436), (-3.258e-07, -1.0, -0.07436), (-3.258e-07, -1.0, 0.07436), (-0.1951, -0.9808, -0.07436), (-0.1951, -0.9808, 0.07436), (-0.3827, -0.9239, -0.07436), (-0.3827, -0.9239, 0.07436), (-0.5556, -0.8315, -0.07436), (-0.5556, -0.8315, 0.07436), (-0.7071, -0.7071, -0.07436), (-0.7071, -0.7071, 0.07436), (-0.8315, -0.5556, -0.07436), (-0.8315, -0.5556, 0.07436), (-0.9239, -0.3827, -0.07436), (-0.9239, -0.3827, 0.07436), (-0.9808, -0.1951, -0.07436), (-0.9808, -0.1951, 0.07436), (-1.0, 9.656e-07, -0.07436), (-1.0, 9.656e-07, 0.07436), (-0.9808, 0.1951, -0.07436), (-0.9808, 0.1951, 0.07436), (-0.9239, 0.3827, -0.07436), (-0.9239, 0.3827, 0.07436), (-0.8315, 0.5556, -0.07436), (-0.8315, 0.5556, 0.07436), (-0.7071, 0.7071, -0.07436), (-0.7071, 0.7071, 0.07436), (-0.5556, 0.8315, -0.07436), (-0.5556, 0.8315, 0.07436), (-0.3827, 0.9239, -0.07436), (-0.3827, 0.9239, 0.07436), (-0.1951, 0.9808, -0.07436), (-0.1951, 0.9808, 0.07436), (9.768e-09, 0.9162, 0.1234), (0.1787, 0.8986, 0.1234), (0.3506, 0.8465, 0.1234), (0.509, 0.7618, 0.1234), (0.6479, 0.6479, 0.1234), (0.7618, 0.509, 0.1234), (0.8465, 0.3506, 0.1234), (0.8986, 0.1787, 0.1234), (0.9162, 9.305e-08, 0.1234), (0.8986, -0.1787, 0.1234), (0.8465, -0.3506, 0.1234), (0.7618, -0.509, 0.1234), (0.6479, -0.6479, 0.1234), (0.509, -0.7618, 0.1234), (0.3506, -0.8465, 0.1234), (0.1787, -0.8986, 0.1234), (-2.888e-07, -0.9162, 0.1234), (-0.1787, -0.8986, 0.1234), (-0.3506, -0.8465, 0.1234), (-0.509, -0.7618, 0.1234), (-0.6479, -0.6479, 0.1234), (-0.7618, -0.509, 0.1234), (-0.8465, -0.3506, 0.1234), (-0.8986, -0.1787, 0.1234), (-0.9162, 9.086e-07, 0.1234), (-0.8986, 0.1787, 0.1234), (-0.8465, 0.3506, 0.1234), (-0.7618, 0.509, 0.1234), (-0.6479, 0.6479, 0.1234), (-0.509, 0.7618, 0.1234), (-0.3506, 0.8465, 0.1234), (-0.1787, 0.8986, 0.1234), (9.228e-09, 0.9216, -0.1357), (0.1798, 0.9039, -0.1357), (0.3527, 0.8514, -0.1357), (0.512, 0.7663, -0.1357), (0.6517, 0.6517, -0.1357), (0.7663, 0.512, -0.1357), (0.8514, 0.3527, -0.1357), (0.9039, 0.1798, -0.1357), (0.9216, 9.193e-08, -0.1357), (0.9039, -0.1798, -0.1357), (0.8514, -0.3527, -0.1357), (0.7663, -0.512, -0.1357), (0.6517, -0.6517, -0.1357), (0.512, -0.7663, -0.1357), (0.3527, -0.8514, -0.1357), (0.1798, -0.9039, -0.1357), (-2.911e-07, -0.9216, -0.1357), (-0.1798, -0.9039, -0.1357), (-0.3527, -0.8514, -0.1357), (-0.512, -0.7663, -0.1357), (-0.6517, -0.6517, -0.1357), (-0.7663, -0.512, -0.1357), (-0.8514, -0.3527, -0.1357), (-0.9039, -0.1798, -0.1357), (-0.9216, 9.122e-07, -0.1357), (-0.9039, 0.1798, -0.1357), (-0.8514, 0.3527, -0.1357), (-0.7663, 0.512, -0.1357), (-0.6517, 0.6517, -0.1357), (-0.512, 0.7663, -0.1357), (-0.3527, 0.8514, -0.1357), (-0.1798, 0.9039, -0.1357), (1.389e-08, 0.8143, 0.1234), (0.1589, 0.7987, 0.1234), (0.3116, 0.7524, 0.1234), (0.4524, 0.6771, 0.1234), (0.5758, 0.5758, 0.1234), (0.6771, 0.4524, 0.1234), (0.7524, 0.3116, 0.1234), (0.7987, 0.1589, 0.1234), (0.8143, 1.197e-07, 0.1234), (0.7987, -0.1589, 0.1234), (0.7524, -0.3116, 0.1234), (0.6771, -0.4524, 0.1234), (0.5758, -0.5758, 0.1234), (0.4524, -0.6771, 0.1234), (0.3116, -0.7524, 0.1234), (0.1589, -0.7987, 0.1234), (-2.515e-07, -0.8143, 0.1234), (-0.1589, -0.7987, 0.1234), (-0.3116, -0.7524, 0.1234), (-0.4524, -0.6771, 0.1234), (-0.5758, -0.5758, 0.1234), (-0.6771, -0.4524, 0.1234), (-0.7524, -0.3116, 0.1234), (-0.7987, -0.1589, 0.1234), (-0.8143, 8.446e-07, 0.1234), (-0.7987, 0.1589, 0.1234), (-0.7524, 0.3116, 0.1234), (-0.6771, 0.4524, 0.1234), (-0.5758, 0.5758, 0.1234), (-0.4524, 0.6771, 0.1234), (-0.3116, 0.7524, 0.1234), (-0.1589, 0.7987, 0.1234), (1.389e-08, 0.8143, 0.06708), (0.1589, 0.7987, 0.06708), (0.3116, 0.7524, 0.06708), (0.4524, 0.6771, 0.06708), (0.5758, 0.5758, 0.06708), (0.6771, 0.4524, 0.06708), (0.7524, 0.3116, 0.06708), (0.7987, 0.1589, 0.06708), (0.8143, 1.197e-07, 0.06708), (0.7987, -0.1589, 0.06708), (0.7524, -0.3116, 0.06708), (0.6771, -0.4524, 0.06708), (0.5758, -0.5758, 0.06708), (0.4524, -0.6771, 0.06708), (0.3116, -0.7524, 0.06708), (0.1589, -0.7987, 0.06708), (-2.515e-07, -0.8143, 0.06708), (-0.1589, -0.7987, 0.06708), (-0.3116, -0.7524, 0.06708), (-0.4524, -0.6771, 0.06708), (-0.5758, -0.5758, 0.06708), (-0.6771, -0.4524, 0.06708), (-0.7524, -0.3116, 0.06708), (-0.7987, -0.1589, 0.06708), (-0.8143, 8.446e-07, 0.06708), (-0.7987, 0.1589, 0.06708), (-0.7524, 0.3116, 0.06708), (-0.6771, 0.4524, 0.06708), (-0.5758, 0.5758, 0.06708), (-0.4524, 0.6771, 0.06708), (-0.3116, 0.7524, 0.06708), (-0.1589, 0.7987, 0.06708), (4.698e-08, 0.4383, 0.06708), (0.08551, 0.4299, 0.06708), (0.1677, 0.4049, 0.06708), (0.2435, 0.3644, 0.06708), (0.3099, 0.3099, 0.06708), (0.3644, 0.2435, 0.06708), (0.4049, 0.1677, 0.06708), (0.4299, 0.08551, 0.06708), (0.4383, 2.164e-07, 0.06708), (0.4299, -0.08551, 0.06708), (0.4049, -0.1677, 0.06708), (0.3644, -0.2435, 0.06708), (0.3099, -0.3099, 0.06708), (0.2435, -0.3644, 0.06708), (0.1677, -0.4049, 0.06708), (0.08551, -0.4299, 0.06708), (-9.583e-08, -0.4383, 0.06708), (-0.08551, -0.4299, 0.06708), (-0.1677, -0.4049, 0.06708), (-0.2435, -0.3644, 0.06708), (-0.3099, -0.3099, 0.06708), (-0.3644, -0.2435, 0.06708), (-0.4049, -0.1677, 0.06708), (-0.4299, -0.08551, 0.06708), (-0.4383, 6.065e-07, 0.06708), (-0.4299, 0.08551, 0.06708), (-0.4049, 0.1677, 0.06708), (-0.3644, 0.2435, 0.06708), (-0.3099, 0.3099, 0.06708), (-0.2435, 0.3644, 0.06708), (-0.1677, 0.4049, 0.06708), (-0.08551, 0.4299, 0.06708), (4.698e-08, 0.4383, 0.1093), (0.08551, 0.4299, 0.1093), (0.1677, 0.4049, 0.1093), (0.2435, 0.3644, 0.1093), (0.3099, 0.3099, 0.1093), (0.3644, 0.2435, 0.1093), (0.4049, 0.1677, 0.1093), (0.4299, 0.08551, 0.1093), (0.4383, 2.164e-07, 0.1093), (0.4299, -0.08551, 0.1093), (0.4049, -0.1677, 0.1093), (0.3644, -0.2435, 0.1093), (0.3099, -0.3099, 0.1093), (0.2435, -0.3644, 0.1093), (0.1677, -0.4049, 0.1093), (0.08551, -0.4299, 0.1093), (-9.583e-08, -0.4383, 0.1093), (-0.08551, -0.4299, 0.1093), (-0.1677, -0.4049, 0.1093), (-0.2435, -0.3644, 0.1093), (-0.3099, -0.3099, 0.1093), (-0.3644, -0.2435, 0.1093), (-0.4049, -0.1677, 0.1093), (-0.4299, -0.08551, 0.1093), (-0.4383, 6.065e-07, 0.1093), (-0.4299, 0.08551, 0.1093), (-0.4049, 0.1677, 0.1093), (-0.3644, 0.2435, 0.1093), (-0.3099, 0.3099, 0.1093), (-0.2435, 0.3644, 0.1093), (-0.1677, 0.4049, 0.1093), (-0.08551, 0.4299, 0.1093), (6.065e-08, 0.328, 0.1657), (0.06398, 0.3217, 0.1657), (0.1255, 0.303, 0.1657), (0.1822, 0.2727, 0.1657), (0.2319, 0.2319, 0.1657), (0.2727, 0.1822, 0.1657), (0.303, 0.1255, 0.1657), (0.3217, 0.06398, 0.1657), (0.328, 2.428e-07, 0.1657), (0.3217, -0.06398, 0.1657), (0.303, -0.1255, 0.1657), (0.2727, -0.1822, 0.1657), (0.2319, -0.2319, 0.1657), (0.1822, -0.2727, 0.1657), (0.1255, -0.303, 0.1657), (0.06398, -0.3217, 0.1657), (-4.621e-08, -0.328, 0.1657), (-0.06398, -0.3217, 0.1657), (-0.1255, -0.303, 0.1657), (-0.1822, -0.2727, 0.1657), (-0.2319, -0.2319, 0.1657), (-0.2727, -0.1822, 0.1657), (-0.303, -0.1255, 0.1657), (-0.3217, -0.06398, 0.1657), (-0.328, 5.347e-07, 0.1657), (-0.3217, 0.06398, 0.1657), (-0.303, 0.1255, 0.1657), (-0.2727, 0.1822, 0.1657), (-0.2319, 0.2319, 0.1657), (-0.1822, 0.2727, 0.1657), (-0.1255, 0.303, 0.1657), (-0.06398, 0.3217, 0.1657)], [], [(0, 1, 3, 2), (2, 3, 5, 4), (4, 5, 7, 6), (6, 7, 9, 8), (8, 9, 11, 10), (10, 11, 13, 12), (12, 13, 15, 14), (14, 15, 17, 16), (16, 17, 19, 18), (18, 19, 21, 20), (20, 21, 23, 22), (22, 23, 25, 24), (24, 25, 27, 26), (26, 27, 29, 28), (28, 29, 31, 30), (30, 31, 33, 32), (32, 33, 35, 34), (34, 35, 37, 36), (36, 37, 39, 38), (38, 39, 41, 40), (40, 41, 43, 42), (42, 43, 45, 44), (44, 45, 47, 46), (46, 47, 49, 48), (48, 49, 51, 50), (50, 51, 53, 52), (52, 53, 55, 54), (54, 55, 57, 56), (56, 57, 59, 58), (58, 59, 61, 60), (47, 45, 86, 87), (62, 63, 1, 0), (60, 61, 63, 62), (52, 54, 123, 122), (92, 91, 155, 156), (25, 23, 75, 76), (53, 51, 89, 90), (9, 7, 67, 68), (31, 29, 78, 79), (59, 57, 92, 93), (37, 35, 81, 82), (15, 13, 70, 71), (1, 63, 95, 64), (43, 41, 84, 85), (21, 19, 73, 74), (49, 47, 87, 88), (5, 3, 65, 66), (27, 25, 76, 77), (55, 53, 90, 91), (11, 9, 68, 69), (33, 31, 79, 80), (61, 59, 93, 94), (39, 37, 82, 83), (3, 1, 64, 65), (17, 15, 71, 72), (45, 43, 85, 86), (23, 21, 74, 75), (51, 49, 88, 89), (7, 5, 66, 67), (29, 27, 77, 78), (57, 55, 91, 92), (35, 33, 80, 81), (13, 11, 69, 70), (63, 61, 94, 95), (41, 39, 83, 84), (19, 17, 72, 73), (96, 97, 98, 99, 100, 101, 102, 103, 104, 105, 106, 107, 108, 109, 110, 111, 112, 113, 114, 115, 116, 117, 118, 119, 120, 121, 122, 123, 124, 125, 126, 127), (8, 10, 101, 100), (30, 32, 112, 111), (58, 60, 126, 125), (36, 38, 115, 114), (0, 2, 97, 96), (14, 16, 104, 103), (42, 44, 118, 117), (20, 22, 107, 106), (48, 50, 121, 120), (4, 6, 99, 98), (26, 28, 110, 109), (54, 56, 124, 123), (32, 34, 113, 112), (10, 12, 102, 101), (60, 62, 127, 126), (38, 40, 116, 115), (16, 18, 105, 104), (44, 46, 119, 118), (22, 24, 108, 107), (50, 52, 122, 121), (6, 8, 100, 99), (28, 30, 111, 110), (56, 58, 125, 124), (34, 36, 114, 113), (12, 14, 103, 102), (62, 0, 96, 127), (40, 42, 117, 116), (18, 20, 106, 105), (46, 48, 120, 119), (2, 4, 98, 97), (24, 26, 109, 108), (128, 159, 191, 160), (81, 80, 144, 145), (70, 69, 133, 134), (90, 89, 153, 154), (68, 67, 131, 132), (79, 78, 142, 143), (88, 87, 151, 152), (66, 65, 129, 130), (77, 76, 140, 141), (86, 85, 149, 150), (75, 74, 138, 139), (95, 94, 158, 159), (84, 83, 147, 148), (73, 72, 136, 137), (93, 92, 156, 157), (82, 81, 145, 146), (71, 70, 134, 135), (91, 90, 154, 155), (69, 68, 132, 133), (80, 79, 143, 144), (89, 88, 152, 153), (67, 66, 130, 131), (78, 77, 141, 142), (87, 86, 150, 151), (65, 64, 128, 129), (76, 75, 139, 140), (64, 95, 159, 128), (85, 84, 148, 149), (74, 73, 137, 138), (94, 93, 157, 158), (83, 82, 146, 147), (72, 71, 135, 136), (183, 182, 214, 215), (149, 148, 180, 181), (138, 137, 169, 170), (158, 157, 189, 190), (147, 146, 178, 179), (136, 135, 167, 168), (156, 155, 187, 188), (145, 144, 176, 177), (134, 133, 165, 166), (154, 153, 185, 186), (132, 131, 163, 164), (143, 142, 174, 175), (152, 151, 183, 184), (130, 129, 161, 162), (141, 140, 172, 173), (150, 149, 181, 182), (139, 138, 170, 171), (159, 158, 190, 191), (148, 147, 179, 180), (137, 136, 168, 169), (157, 156, 188, 189), (146, 145, 177, 178), (135, 134, 166, 167), (155, 154, 186, 187), (133, 132, 164, 165), (144, 143, 175, 176), (153, 152, 184, 185), (131, 130, 162, 163), (142, 141, 173, 174), (151, 150, 182, 183), (129, 128, 160, 161), (140, 139, 171, 172), (217, 216, 248, 249), (161, 160, 192, 193), (172, 171, 203, 204), (160, 191, 223, 192), (181, 180, 212, 213), (170, 169, 201, 202), (190, 189, 221, 222), (179, 178, 210, 211), (168, 167, 199, 200), (188, 187, 219, 220), (177, 176, 208, 209), (166, 165, 197, 198), (186, 185, 217, 218), (164, 163, 195, 196), (175, 174, 206, 207), (184, 183, 215, 216), (162, 161, 193, 194), (173, 172, 204, 205), (182, 181, 213, 214), (171, 170, 202, 203), (191, 190, 222, 223), (180, 179, 211, 212), (169, 168, 200, 201), (189, 188, 220, 221), (178, 177, 209, 210), (167, 166, 198, 199), (187, 186, 218, 219), (165, 164, 196, 197), (176, 175, 207, 208), (185, 184, 216, 217), (163, 162, 194, 195), (174, 173, 205, 206), (251, 250, 282, 283), (195, 194, 226, 227), (206, 205, 237, 238), (215, 214, 246, 247), (193, 192, 224, 225), (204, 203, 235, 236), (192, 223, 255, 224), (213, 212, 244, 245), (202, 201, 233, 234), (222, 221, 253, 254), (211, 210, 242, 243), (200, 199, 231, 232), (220, 219, 251, 252), (209, 208, 240, 241), (198, 197, 229, 230), (218, 217, 249, 250), (196, 195, 227, 228), (207, 206, 238, 239), (216, 215, 247, 248), (194, 193, 225, 226), (205, 204, 236, 237), (214, 213, 245, 246), (203, 202, 234, 235), (223, 222, 254, 255), (212, 211, 243, 244), (201, 200, 232, 233), (221, 220, 252, 253), (210, 209, 241, 242), (199, 198, 230, 231), (219, 218, 250, 251), (197, 196, 228, 229), (208, 207, 239, 240), (257, 256, 287, 286, 285, 284, 283, 282, 281, 280, 279, 278, 277, 276, 275, 274, 273, 272, 271, 270, 269, 268, 267, 266, 265, 264, 263, 262, 261, 260, 259, 258), (229, 228, 260, 261), (240, 239, 271, 272), (249, 248, 280, 281), (227, 226, 258, 259), (238, 237, 269, 270), (247, 246, 278, 279), (225, 224, 256, 257), (236, 235, 267, 268), (224, 255, 287, 256), (245, 244, 276, 277), (234, 233, 265, 266), (254, 253, 285, 286), (243, 242, 274, 275), (232, 231, 263, 264), (252, 251, 283, 284), (241, 240, 272, 273), (230, 229, 261, 262), (250, 249, 281, 282), (228, 227, 259, 260), (239, 238, 270, 271), (248, 247, 279, 280), (226, 225, 257, 258), (237, 236, 268, 269), (246, 245, 277, 278), (235, 234, 266, 267), (255, 254, 286, 287), (244, 243, 275, 276), (233, 232, 264, 265), (253, 252, 284, 285), (242, 241, 273, 274), (231, 230, 262, 263)])
me_cylinder.materials.append(mat_material)
me_cylinder.use_remesh_preserve_volume = False
me_cylinder.use_remesh_preserve_attributes = False
me_cylinder.use_mirror_vertex_groups = False
me_cylinder.update()
me_cylinder_003 = bpy.data.meshes.new('Cylinder.003')
me_cylinder_003.from_pydata([(0.0, 1.0, -0.04618), (0.0, 1.0, 1.0), (0.5, 0.866, -0.04618), (0.5, 0.866, 1.0), (0.866, 0.5, -0.04618), (0.866, 0.5, 1.0), (1.0, -4.371e-08, -0.04618), (1.0, -4.371e-08, 1.0), (0.866, -0.5, -0.04618), (0.866, -0.5, 1.0), (0.5, -0.866, -0.04618), (0.5, -0.866, 1.0), (1.51e-07, -1.0, -0.04618), (1.51e-07, -1.0, 1.0), (-0.5, -0.866, -0.04618), (-0.5, -0.866, 1.0), (-0.866, -0.5, -0.04618), (-0.866, -0.5, 1.0), (-1.0, -4.649e-07, -0.04618), (-1.0, -4.649e-07, 1.0), (-0.866, 0.5, -0.04618), (-0.866, 0.5, 1.0), (-0.5, 0.866, -0.04618), (-0.5, 0.866, 1.0), (9.022e-09, 0.84, 1.318), (0.42, 0.7274, 1.318), (0.7274, 0.42, 1.318), (0.84, -5.897e-08, 1.318), (0.7274, -0.42, 1.318), (0.42, -0.7274, 1.318), (1.359e-07, -0.84, 1.318), (-0.42, -0.7274, 1.318), (-0.7274, -0.42, 1.318), (-0.84, -4.128e-07, 1.318), (-0.7274, 0.42, 1.318), (-0.42, 0.7274, 1.318), (2.951e-09, 0.6268, 0.9823), (0.3134, 0.5428, 0.9823), (0.5428, 0.3134, 0.9823), (0.6268, -8.182e-08, 0.9823), (0.5428, -0.3134, 0.9823), (0.3134, -0.5428, 0.9823), (9.759e-08, -0.6268, 0.9823), (-0.3134, -0.5428, 0.9823), (-0.5428, -0.3134, 0.9823), (-0.6268, -3.458e-07, 0.9823), (-0.5428, 0.3134, 0.9823), (-0.3134, 0.5428, 0.9823), (-6.174e-09, 0.3064, 0.9823), (0.1532, 0.2654, 0.9823), (0.2654, 0.1532, 0.9823), (0.3064, -1.162e-07, 0.9823), (0.2654, -0.1532, 0.9823), (0.1532, -0.2654, 0.9823), (4.01e-08, -0.3064, 0.9823), (-0.1532, -0.2654, 0.9823), (-0.2654, -0.1532, 0.9823), (-0.3064, -2.452e-07, 0.9823), (-0.2654, 0.1532, 0.9823), (-0.1532, 0.2654, 0.9823), (-1.645e-08, 0.3064, 1.177), (0.1532, 0.2654, 1.177), (0.2654, 0.1532, 1.177), (0.3064, -1.162e-07, 1.177), (0.2654, -0.1532, 1.177), (0.1532, -0.2654, 1.177), (2.982e-08, -0.3064, 1.177), (-0.1532, -0.2654, 1.177), (-0.2654, -0.1532, 1.177), (-0.3064, -2.452e-07, 1.177), (-0.2654, 0.1532, 1.177), (-0.1532, 0.2654, 1.177), (-1.153e-09, 0.8839, -0.04618), (0.442, 0.7655, -0.04618), (0.7655, 0.442, -0.04618), (0.8839, -5.478e-08, -0.04618), (0.7655, -0.442, -0.04618), (0.442, -0.7655, -0.04618), (1.323e-07, -0.8839, -0.04618), (-0.442, -0.7655, -0.04618), (-0.7655, -0.442, -0.04618), (-0.8839, -4.271e-07, -0.04618), (-0.7655, 0.442, -0.04618), (-0.442, 0.7655, -0.04618), (-1.743e-09, 0.8839, -0.4171), (0.442, 0.7655, -0.4171), (0.7655, 0.442, -0.4171), (0.8839, -5.478e-08, -0.4171), (0.7655, -0.442, -0.4171), (0.442, -0.7655, -0.4171), (1.317e-07, -0.8839, -0.4171), (-0.442, -0.7655, -0.4171), (-0.7655, -0.442, -0.4171), (-0.8839, -4.271e-07, -0.4171), (-0.7655, 0.442, -0.4171), (-0.442, 0.7655, -0.4171), (4.26e-10, 0.9589, -0.4171), (0.4794, 0.8304, -0.4171), (0.8304, 0.4794, -0.4171), (0.9589, -4.637e-08, -0.4171), (0.8304, -0.4794, -0.4171), (0.4794, -0.8304, -0.4171), (1.452e-07, -0.9589, -0.4171), (-0.4794, -0.8304, -0.4171), (-0.8304, -0.4794, -0.4171), (-0.9589, -4.502e-07, -0.4171), (-0.8304, 0.4794, -0.4171), (-0.4794, 0.8304, -0.4171), (-5.776e-09, 0.9589, -1.565), (0.4794, 0.8304, -1.565), (0.8304, 0.4794, -1.565), (0.9589, -4.637e-08, -1.565), (0.8304, -0.4794, -1.565), (0.4794, -0.8304, -1.565), (1.39e-07, -0.9589, -1.565), (-0.4794, -0.8304, -1.565), (-0.8304, -0.4794, -1.565), (-0.9589, -4.502e-07, -1.565), (-0.8304, 0.4794, -1.565), (-0.4794, 0.8304, -1.565), (-2.273e-08, 0.6676, -1.936), (0.3338, 0.5782, -1.936), (0.5782, 0.3338, -1.936), (0.6676, -7.604e-08, -1.936), (0.5782, -0.3338, -1.936), (0.3338, -0.5782, -1.936), (7.808e-08, -0.6676, -1.936), (-0.3338, -0.5782, -1.936), (-0.5782, -0.3338, -1.936), (-0.6676, -3.572e-07, -1.936), (-0.5782, 0.3338, -1.936), (-0.3338, 0.5782, -1.936), (-2.273e-08, 0.6676, -2.519), (0.3338, 0.5782, -2.519), (0.5782, 0.3338, -2.519), (0.6676, -7.604e-08, -2.519), (0.5782, -0.3338, -2.519), (0.3338, -0.5782, -2.519), (7.808e-08, -0.6676, -2.519), (-0.3338, -0.5782, -2.519), (-0.5782, -0.3338, -2.519), (-0.6676, -3.572e-07, -2.519), (-0.5782, 0.3338, -2.519), (-0.3338, 0.5782, -2.519), (-1.436e-08, 1.131, -2.519), (0.5657, 0.9798, -2.519), (0.9798, 0.5657, -2.519), (1.131, -3.225e-08, -2.519), (0.9798, -0.5657, -2.519), (0.5657, -0.9798, -2.519), (1.565e-07, -1.131, -2.519), (-0.5657, -0.9798, -2.519), (-0.9798, -0.5657, -2.519), (-1.131, -5.088e-07, -2.519), (-0.9798, 0.5657, -2.519), (-0.5657, 0.9798, -2.519), (6.214e-09, 1.292, -2.749), (0.6458, 1.119, -2.749), (1.119, 0.6458, -2.749), (1.292, -1.781e-08, -2.749), (1.119, -0.6458, -2.749), (0.6458, -1.119, -2.749), (2.013e-07, -1.292, -2.749), (-0.6458, -1.119, -2.749), (-1.119, -0.6458, -2.749), (-1.292, -5.619e-07, -2.749), (-1.119, 0.6458, -2.749), (-0.6458, 1.119, -2.749), (7.453e-10, 1.292, -2.978), (0.6458, 1.119, -2.978), (1.119, 0.6458, -2.978), (1.292, -1.781e-08, -2.978), (1.119, -0.6458, -2.978), (0.6458, -1.119, -2.978), (1.958e-07, -1.292, -2.978), (-0.6458, -1.119, -2.978), (-1.119, -0.6458, -2.978), (-1.292, -5.619e-07, -2.978), (-1.119, 0.6458, -2.978), (-0.6458, 1.119, -2.978), (2.735e-08, 1.912, -2.978), (0.9561, 1.656, -2.978), (1.656, 0.9561, -2.978), (1.912, 3.567e-08, -2.978), (1.656, -0.9561, -2.978), (0.9561, -1.656, -2.978), (3.161e-07, -1.912, -2.978), (-0.9561, -1.656, -2.978), (-1.656, -0.9561, -2.978), (-1.912, -7.698e-07, -2.978), (-1.656, 0.9561, -2.978), (-0.9561, 1.656, -2.978), (2.735e-08, 1.912, -3.579), (0.9561, 1.656, -3.579), (1.656, 0.9561, -3.579), (1.912, 3.567e-08, -3.579), (1.656, -0.9561, -3.579), (0.9561, -1.656, -3.579), (3.161e-07, -1.912, -3.579), (-0.9561, -1.656, -3.579), (-1.656, -0.9561, -3.579), (-1.912, -7.698e-07, -3.579), (-1.656, 0.9561, -3.579), (-0.9561, 1.656, -3.579), (-1.48e-08, 2.108, -4.162), (1.054, 1.826, -4.162), (1.826, 1.054, -4.162), (2.108, 5.053e-08, -4.162), (1.826, -1.054, -4.162), (1.054, -1.826, -4.162), (3.035e-07, -2.108, -4.162), (-1.054, -1.826, -4.162), (-1.826, -1.054, -4.162), (-2.108, -8.375e-07, -4.162), (-1.826, 1.054, -4.162), (-1.054, 1.826, -4.162), (-1.48e-08, 2.108, -4.78), (1.054, 1.826, -4.78), (1.826, 1.054, -4.78), (2.108, 5.053e-08, -4.78), (1.826, -1.054, -4.78), (1.054, -1.826, -4.78), (3.035e-07, -2.108, -4.78), (-1.054, -1.826, -4.78), (-1.826, -1.054, -4.78), (-2.108, -8.375e-07, -4.78), (-1.826, 1.054, -4.78), (-1.054, 1.826, -4.78), (-4.158e-08, 2.004, -4.939), (1.002, 1.736, -4.939), (1.736, 1.002, -4.939), (2.004, 4.166e-08, -4.939), (1.736, -1.002, -4.939), (1.002, -1.736, -4.939), (2.61e-07, -2.004, -4.939), (-1.002, -1.736, -4.939), (-1.736, -1.002, -4.939), (-2.004, -8.025e-07, -4.939), (-1.736, 1.002, -4.939), (-1.002, 1.736, -4.939)], [], [(0, 1, 3, 2), (2, 3, 5, 4), (4, 5, 7, 6), (6, 7, 9, 8), (8, 9, 11, 10), (10, 11, 13, 12), (12, 13, 15, 14), (14, 15, 17, 16), (16, 17, 19, 18), (18, 19, 21, 20), (1, 23, 35, 24), (22, 23, 1, 0), (20, 21, 23, 22), (22, 0, 72, 83), (24, 35, 47, 36), (23, 21, 34, 35), (21, 19, 33, 34), (19, 17, 32, 33), (17, 15, 31, 32), (15, 13, 30, 31), (13, 11, 29, 30), (11, 9, 28, 29), (9, 7, 27, 28), (7, 5, 26, 27), (5, 3, 25, 26), (3, 1, 24, 25), (36, 47, 59, 48), (35, 34, 46, 47), (34, 33, 45, 46), (33, 32, 44, 45), (32, 31, 43, 44), (31, 30, 42, 43), (30, 29, 41, 42), (29, 28, 40, 41), (28, 27, 39, 40), (27, 26, 38, 39), (26, 25, 37, 38), (25, 24, 36, 37), (48, 59, 71, 60), (47, 46, 58, 59), (46, 45, 57, 58), (45, 44, 56, 57), (44, 43, 55, 56), (43, 42, 54, 55), (42, 41, 53, 54), (41, 40, 52, 53), (40, 39, 51, 52), (39, 38, 50, 51), (38, 37, 49, 50), (37, 36, 48, 49), (61, 60, 71, 70, 69, 68, 67, 66, 65, 64, 63, 62), (59, 58, 70, 71), (58, 57, 69, 70), (57, 56, 68, 69), (56, 55, 67, 68), (55, 54, 66, 67), (54, 53, 65, 66), (53, 52, 64, 65), (52, 51, 63, 64), (51, 50, 62, 63), (50, 49, 61, 62), (49, 48, 60, 61), (83, 72, 84, 95), (20, 22, 83, 82), (18, 20, 82, 81), (16, 18, 81, 80), (14, 16, 80, 79), (12, 14, 79, 78), (10, 12, 78, 77), (8, 10, 77, 76), (6, 8, 76, 75), (4, 6, 75, 74), (2, 4, 74, 73), (0, 2, 73, 72), (95, 84, 96, 107), (82, 83, 95, 94), (81, 82, 94, 93), (80, 81, 93, 92), (79, 80, 92, 91), (78, 79, 91, 90), (77, 78, 90, 89), (76, 77, 89, 88), (75, 76, 88, 87), (74, 75, 87, 86), (73, 74, 86, 85), (72, 73, 85, 84), (107, 96, 108, 119), (94, 95, 107, 106), (93, 94, 106, 105), (92, 93, 105, 104), (91, 92, 104, 103), (90, 91, 103, 102), (89, 90, 102, 101), (88, 89, 101, 100), (87, 88, 100, 99), (86, 87, 99, 98), (85, 86, 98, 97), (84, 85, 97, 96), (119, 108, 120, 131), (106, 107, 119, 118), (105, 106, 118, 117), (104, 105, 117, 116), (103, 104, 116, 115), (102, 103, 115, 114), (101, 102, 114, 113), (100, 101, 113, 112), (99, 100, 112, 111), (98, 99, 111, 110), (97, 98, 110, 109), (96, 97, 109, 108), (131, 120, 132, 143), (118, 119, 131, 130), (117, 118, 130, 129), (116, 117, 129, 128), (115, 116, 128, 127), (114, 115, 127, 126), (113, 114, 126, 125), (112, 113, 125, 124), (111, 112, 124, 123), (110, 111, 123, 122), (109, 110, 122, 121), (108, 109, 121, 120), (143, 132, 144, 155), (130, 131, 143, 142), (129, 130, 142, 141), (128, 129, 141, 140), (127, 128, 140, 139), (126, 127, 139, 138), (125, 126, 138, 137), (124, 125, 137, 136), (123, 124, 136, 135), (122, 123, 135, 134), (121, 122, 134, 133), (120, 121, 133, 132), (155, 144, 156, 167), (142, 143, 155, 154), (141, 142, 154, 153), (140, 141, 153, 152), (139, 140, 152, 151), (138, 139, 151, 150), (137, 138, 150, 149), (136, 137, 149, 148), (135, 136, 148, 147), (134, 135, 147, 146), (133, 134, 146, 145), (132, 133, 145, 144), (167, 156, 168, 179), (154, 155, 167, 166), (153, 154, 166, 165), (152, 153, 165, 164), (151, 152, 164, 163), (150, 151, 163, 162), (149, 150, 162, 161), (148, 149, 161, 160), (147, 148, 160, 159), (146, 147, 159, 158), (145, 146, 158, 157), (144, 145, 157, 156), (179, 168, 180, 191), (166, 167, 179, 178), (165, 166, 178, 177), (164, 165, 177, 176), (163, 164, 176, 175), (162, 163, 175, 174), (161, 162, 174, 173), (160, 161, 173, 172), (159, 160, 172, 171), (158, 159, 171, 170), (157, 158, 170, 169), (156, 157, 169, 168), (191, 180, 192, 203), (178, 179, 191, 190), (177, 178, 190, 189), (176, 177, 189, 188), (175, 176, 188, 187), (174, 175, 187, 186), (173, 174, 186, 185), (172, 173, 185, 184), (171, 172, 184, 183), (170, 171, 183, 182), (169, 170, 182, 181), (168, 169, 181, 180), (203, 192, 204, 215), (190, 191, 203, 202), (189, 190, 202, 201), (188, 189, 201, 200), (187, 188, 200, 199), (186, 187, 199, 198), (185, 186, 198, 197), (184, 185, 197, 196), (183, 184, 196, 195), (182, 183, 195, 194), (181, 182, 194, 193), (180, 181, 193, 192), (215, 204, 216, 227), (202, 203, 215, 214), (201, 202, 214, 213), (200, 201, 213, 212), (199, 200, 212, 211), (198, 199, 211, 210), (197, 198, 210, 209), (196, 197, 209, 208), (195, 196, 208, 207), (194, 195, 207, 206), (193, 194, 206, 205), (192, 193, 205, 204), (227, 216, 228, 239), (214, 215, 227, 226), (213, 214, 226, 225), (212, 213, 225, 224), (211, 212, 224, 223), (210, 211, 223, 222), (209, 210, 222, 221), (208, 209, 221, 220), (207, 208, 220, 219), (206, 207, 219, 218), (205, 206, 218, 217), (204, 205, 217, 216), (228, 229, 230, 231, 232, 233, 234, 235, 236, 237, 238, 239), (226, 227, 239, 238), (225, 226, 238, 237), (224, 225, 237, 236), (223, 224, 236, 235), (222, 223, 235, 234), (221, 222, 234, 233), (220, 221, 233, 232), (219, 220, 232, 231), (218, 219, 231, 230), (217, 218, 230, 229), (216, 217, 229, 228)])
me_cylinder_003.materials.append(mat_material_002)
me_cylinder_003.use_remesh_preserve_volume = False
me_cylinder_003.use_remesh_preserve_attributes = False
me_cylinder_003.use_mirror_vertex_groups = False
me_cylinder_003.update()

# ---- objects
ob_cylinder_004 = bpy.data.objects.new('Cylinder.004', me_cylinder_004)
ob_lamp_001 = bpy.data.objects.new('Lamp.001', light_lamp_001)
ob_cube_004 = bpy.data.objects.new('Cube.004', me_cube_007)
ob_cube_003 = bpy.data.objects.new('Cube.003', me_cube_006)
ob_cylinder_002 = bpy.data.objects.new('Cylinder.002', me_cylinder_002)
ob_cylinder_001 = bpy.data.objects.new('Cylinder.001', me_cylinder_001)
ob_cube_002 = bpy.data.objects.new('Cube.002', me_cube_005)
ob_cube_001 = bpy.data.objects.new('Cube.001', me_cube_004)
ob_cube = bpy.data.objects.new('Cube', me_cube_001)
ob_cylinder = bpy.data.objects.new('Cylinder', me_cylinder)
ob_group_002 = bpy.data.objects.new('Group.002', None)
ob_group_001 = bpy.data.objects.new('Group.001', None)
ob_group = bpy.data.objects.new('Group', None)
ob_cylinder_003 = bpy.data.objects.new('Cylinder.003', me_cylinder_003)
ob_sun = bpy.data.objects.new('Sun', light_sun)
ob_lamp = bpy.data.objects.new('Lamp', light_lamp)
ob_camera = bpy.data.objects.new('Camera', cam_camera)

# ---- transforms, parenting, visibility, modifiers, constraints
ob_cylinder_004.location = (0.322, -2.053, -2.729)
ob_cylinder_004.rotation_euler = (0.005592, 3.142, -0.028)
ob_cylinder_004.scale = (0.3619, 0.3619, 0.3619)
ob_cylinder_004.lineart.crease_threshold = 0.0
_m = ob_cylinder_004.modifiers.new('Bevel', 'BEVEL')
_m.limit_method = 'NONE'
_m.spread = 0.0
ob_lamp_001.location = (-0.8832, 4.727, -3.569)
ob_lamp_001.rotation_euler = (0.6503, 0.05522, 1.866)
ob_lamp_001.lock_rotations_4d = False
ob_lamp_001.empty_display_type = 'ARROWS'
ob_lamp_001.color = (0.0, 0.0, 0.0, 0.0)
ob_lamp_001.lineart.crease_threshold = 0.0
ob_cube_004.location = (0.0, 0.0, 0.0)
ob_cube_004.lineart.crease_threshold = 0.0
_m = ob_cube_004.modifiers.new('Bevel', 'BEVEL')
_m.limit_method = 'NONE'
_m.spread = 0.0
ob_cube_003.location = (-2.98e-08, 0.0, -0.2652)
ob_cube_003.rotation_euler = (0.0, -0.0, 1.192e-07)
ob_cube_003.lineart.crease_threshold = 0.0
_m = ob_cube_003.modifiers.new('Bevel', 'BEVEL')
_m.limit_method = 'NONE'
_m.spread = 0.0
ob_cylinder_002.location = (-2.98e-08, 0.0, 3.622)
ob_cylinder_002.rotation_euler = (0.0, -0.0, 1.192e-07)
ob_cylinder_002.lineart.crease_threshold = 0.0
_m = ob_cylinder_002.modifiers.new('Bevel', 'BEVEL')
_m.limit_method = 'NONE'
_m.spread = 0.0
ob_cylinder_001.location = (-2.98e-08, 0.0, 3.622)
ob_cylinder_001.rotation_euler = (0.0, -0.0, -0.2618)
ob_cylinder_001.lineart.crease_threshold = 0.0
_m = ob_cylinder_001.modifiers.new('Bevel', 'BEVEL')
_m.width = 0.03
_m.width_pct = 0.03
_m.limit_method = 'NONE'
_m.spread = 0.0
ob_cube_002.location = (-2.98e-08, 0.0, 3.622)
ob_cube_002.rotation_euler = (0.0, -0.0, -4.189)
ob_cube_002.lineart.crease_threshold = 0.0
_m = ob_cube_002.modifiers.new('Bevel', 'BEVEL')
_m.width = 0.01
_m.width_pct = 0.01
_m.limit_method = 'NONE'
_m.spread = 0.0
ob_cube_001.location = (-2.98e-08, 0.0, 3.622)
ob_cube_001.rotation_euler = (0.0, 0.0, -2.094)
ob_cube_001.lineart.crease_threshold = 0.0
_m = ob_cube_001.modifiers.new('Bevel', 'BEVEL')
_m.width = 0.01
_m.width_pct = 0.01
_m.limit_method = 'NONE'
_m.spread = 0.0
ob_cube.location = (-2.98e-08, 0.0, 3.622)
ob_cube.rotation_euler = (0.0, -0.0, 1.192e-07)
ob_cube.lineart.crease_threshold = 0.0
_m = ob_cube.modifiers.new('Bevel', 'BEVEL')
_m.width = 0.01
_m.width_pct = 0.01
_m.limit_method = 'NONE'
_m.spread = 0.0
ob_cylinder.location = (-2.98e-08, 0.0, 3.622)
ob_cylinder.rotation_euler = (0.0, -0.0, 1.192e-07)
ob_cylinder.lineart.crease_threshold = 0.0
_m = ob_cylinder.modifiers.new('Bevel', 'BEVEL')
_m.width = 0.02
_m.width_pct = 0.02
_m.limit_method = 'NONE'
_m.spread = 0.0
ob_group_002.location = (-2.98e-08, 0.0, 0.0)
ob_group_002.rotation_euler = (1.344e-07, 1.047, 4.189)
ob_group_002.empty_image_offset = (0.0, 0.0)
ob_group_002.show_instancer_for_render = False
ob_group_002.instance_type = 'COLLECTION'
ob_group_002.lineart.crease_threshold = 0.0
ob_group_001.location = (-2.98e-08, 0.0, 0.0)
ob_group_001.rotation_euler = (1.344e-07, 1.047, 2.094)
ob_group_001.empty_image_offset = (0.0, 0.0)
ob_group_001.show_instancer_for_render = False
ob_group_001.instance_type = 'COLLECTION'
ob_group_001.lineart.crease_threshold = 0.0
ob_group.location = (-2.98e-08, 0.0, 0.0)
ob_group.rotation_euler = (1.344e-07, 1.047, 3.278e-07)
ob_group.empty_image_offset = (0.0, 0.0)
ob_group.show_instancer_for_render = False
ob_group.instance_type = 'COLLECTION'
ob_group.lineart.crease_threshold = 0.0
ob_cylinder_003.location = (-2.98e-08, 0.0, 0.2296)
ob_cylinder_003.rotation_euler = (0.0, -0.0, 1.192e-07)
ob_cylinder_003.scale = (0.752, 0.752, 0.752)
ob_cylinder_003.lineart.crease_threshold = 0.0
_m = ob_cylinder_003.modifiers.new('Bevel', 'BEVEL')
_m.limit_method = 'NONE'
_m.spread = 0.0
ob_sun.location = (0.7973, 7.599, 4.7)
ob_sun.rotation_euler = (-0.4189, -0.1396, 0.2094)
ob_sun.hide_viewport = True
ob_sun.lineart.crease_threshold = 0.0
ob_lamp.location = (1.568, -3.856, 1.311)
ob_lamp.rotation_euler = (0.6503, 0.05522, 1.866)
ob_lamp.lock_rotations_4d = False
ob_lamp.empty_display_type = 'ARROWS'
ob_lamp.color = (0.0, 0.0, 0.0, 0.0)
ob_lamp.lineart.crease_threshold = 0.0
ob_camera.location = (-10.0, -10.0, 8.2)
ob_camera.rotation_euler = (1.047, 0.0, -0.7854)
ob_camera.lock_rotations_4d = False
ob_camera.empty_display_type = 'ARROWS'
ob_camera.color = (0.0, 0.0, 0.0, 0.0)
ob_camera.hide_viewport = True
ob_camera.display_type = 'WIRE'
ob_camera.lineart.crease_threshold = 0.0
ob_group_002.instance_collection = col_group
ob_group_001.instance_collection = col_group
ob_group.instance_collection = col_group

# ---- collection membership
col_collection_1.objects.link(ob_cylinder_004)
col_collection_1.objects.link(ob_lamp_001)
col_collection_1.objects.link(ob_cube_004)
col_collection_1.objects.link(ob_cube_003)
col_collection_1.objects.link(ob_cylinder_002)
col_collection_1.objects.link(ob_cylinder_001)
col_collection_1.objects.link(ob_cube_002)
col_collection_1.objects.link(ob_cube_001)
col_collection_1.objects.link(ob_cube)
col_collection_1.objects.link(ob_cylinder)
col_collection_1.objects.link(ob_group_002)
col_collection_1.objects.link(ob_group_001)
col_collection_1.objects.link(ob_group)
col_collection_1.objects.link(ob_cylinder_003)
col_collection_1.objects.link(ob_sun)
col_collection_1.objects.link(ob_lamp)
col_collection_1.objects.link(ob_camera)
col_group.objects.link(ob_cylinder_002)
col_group.objects.link(ob_cylinder_001)
col_group.objects.link(ob_cube_002)
col_group.objects.link(ob_cube_001)
col_group.objects.link(ob_cube)
col_group.objects.link(ob_cylinder)

# ---- scene / render settings (as saved in the file)
scene.camera = ob_camera
scene.frame_start = 1; scene.frame_end = 250; scene.frame_set(1)
scene.render.engine = 'BLENDER_EEVEE_NEXT'
scene.render.image_settings.compression = 90
scene.render.resolution_x = 400
scene.render.resolution_y = 400
scene.render.dither_intensity = 0.0
scene.render.film_transparent = True
scene.render.bake_margin = 2
scene.render.bake_bias = 0.0
scene.cycles.use_denoising = False
scene.cycles.samples = 10
scene.cycles.sampling_pattern = 'TABULATED_SOBOL'
scene.cycles.light_sampling_threshold = 0.0
scene.cycles.use_adaptive_sampling = False
scene.cycles.use_light_tree = False
scene.cycles.blur_glossy = 0.0
scene.cycles.volume_bounces = 1
scene.cycles.pixel_filter_type = 'GAUSSIAN'
scene.cycles.sample_clamp_indirect = 0.0
scene.view_settings.view_transform = 'Standard'
bpy.context.view_layer.update()
